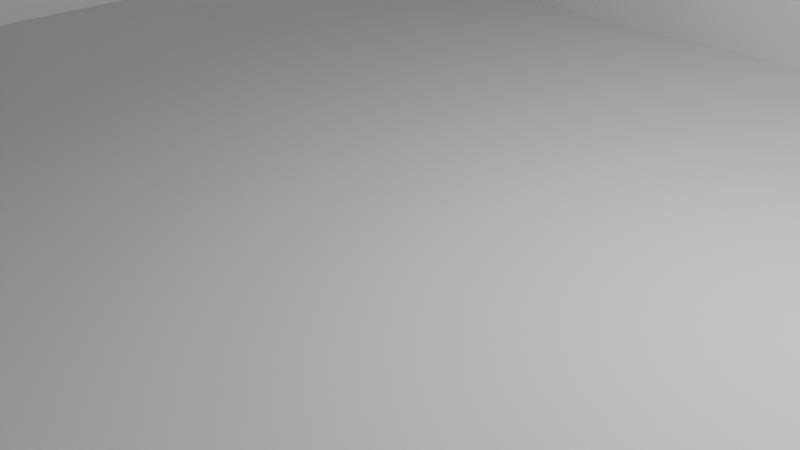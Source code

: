 # Source: leveltemplate.blend  (saved by Blender 2.90.8; exported with 4.5.12 LTS)
import bpy
from mathutils import Matrix  # noqa: F401  (used for matrix-valued properties, if any)

bpy.ops.wm.read_factory_settings(use_empty=True)
scene = bpy.context.scene
scene.name = 'Scene'

# ---- collections
col_collection = bpy.data.collections.new('Collection'); scene.collection.children.link(col_collection)

# ---- world
world_world = bpy.data.worlds.new('World'); scene.world = world_world
world_world.use_nodes = True; world_world.node_tree.nodes.clear()
_N = world_world.node_tree.nodes; _L = world_world.node_tree.links
n0 = _N.new('ShaderNodeOutputWorld'); n0.name = 'World Output'; n0.location = (300, 300)
n1 = _N.new('ShaderNodeBackground'); n1.name = 'Background'; n1.location = (10, 300)
n1.inputs[0].default_value = (0.05088, 0.05088, 0.05088, 1.0)
_L.new(n1.outputs[0], n0.inputs[0])
n0.is_active_output = True
world_world.color = (0.05088, 0.05088, 0.05088)
world_world.use_sun_shadow = False
world_world.sun_shadow_jitter_overblur = 0.0

# ---- cameras
cam_camera = bpy.data.cameras.new('Camera')
cam_camera.clip_end = 100.0
cam_camera.ortho_scale = 7.314

# ---- lights
light_light = bpy.data.lights.new('Light', 'POINT')
light_light.transmission_factor = 0.0
light_light.energy = 1000.0
light_light.shadow_soft_size = 0.1
light_light.shadow_maximum_resolution = 0.006
light_light.use_absolute_resolution = True

# ---- meshes
me_plane = bpy.data.meshes.new('Plane')
me_plane.from_pydata([(-1.0, -1.0, 0.0), (1.0, -1.0, 0.0), (-1.0, 1.0, 0.0), (1.0, 1.0, 0.0)], [], [(0, 1, 3, 2)])
_uv = me_plane.uv_layers.new(name='UVMap')
_uv.uv.foreach_set('vector', [0.0, 0.0, 1.0, 0.0, 1.0, 1.0, 0.0, 1.0])
me_plane.use_remesh_fix_poles = True
me_plane.use_remesh_preserve_attributes = False
me_plane.use_mirror_vertex_groups = False
me_plane.update()
me_plane_001 = bpy.data.meshes.new('Plane.001')
me_plane_001.from_pydata([(-1.0, -1.0, 0.0), (1.0, -1.0, 0.0), (-1.0, 1.0, 0.0), (1.0, 1.0, 0.0)], [], [(0, 1, 3, 2)])
_uv = me_plane_001.uv_layers.new(name='UVMap')
_uv.uv.foreach_set('vector', [0.0, 0.0, 1.0, 0.0, 1.0, 1.0, 0.0, 1.0])
me_plane_001.use_remesh_fix_poles = True
me_plane_001.use_remesh_preserve_attributes = False
me_plane_001.use_mirror_vertex_groups = False
me_plane_001.update()
me_cube_001 = bpy.data.meshes.new('Cube.001')
me_cube_001.from_pydata([(-1.0, -1.0, -1.0), (-1.0, -1.0, 1.0), (-1.0, 1.0, -1.0), (-1.0, 1.0, 1.0), (1.0, -1.0, -1.0), (1.0, -1.0, 1.0), (1.0, 1.0, -1.0), (1.0, 1.0, 1.0)], [], [(0, 1, 3, 2), (2, 3, 7, 6), (6, 7, 5, 4), (4, 5, 1, 0), (2, 6, 4, 0), (7, 3, 1, 5)])
_uv = me_cube_001.uv_layers.new(name='UVMap')
_uv.uv.foreach_set('vector', [0.375, 0.0, 0.625, 0.0, 0.625, 0.25, 0.375, 0.25, 0.375, 0.25, 0.625, 0.25, 0.625, 0.5, 0.375, 0.5, 0.375, 0.5, 0.625, 0.5, 0.625, 0.75, 0.375, 0.75, 0.375, 0.75, 0.625, 0.75, 0.625, 1.0, 0.375, 1.0, 0.125, 0.5, 0.375, 0.5, 0.375, 0.75, 0.125, 0.75, 0.625, 0.5, 0.875, 0.5, 0.875, 0.75, 0.625, 0.75])
me_cube_001.use_remesh_fix_poles = True
me_cube_001.use_remesh_preserve_attributes = False
me_cube_001.use_mirror_vertex_groups = False
me_cube_001.update()
me_cube_002 = bpy.data.meshes.new('Cube.002')
me_cube_002.from_pydata([(-1.0, -1.0, -1.0), (-1.0, -1.0, 1.0), (-1.0, 1.0, -1.0), (-1.0, 1.0, 1.0), (1.0, -1.0, -1.0), (1.0, -1.0, 1.0), (1.0, 1.0, -1.0), (1.0, 1.0, 1.0)], [], [(0, 1, 3, 2), (2, 3, 7, 6), (6, 7, 5, 4), (4, 5, 1, 0), (2, 6, 4, 0), (7, 3, 1, 5)])
_uv = me_cube_002.uv_layers.new(name='UVMap')
_uv.uv.foreach_set('vector', [0.375, 0.0, 0.625, 0.0, 0.625, 0.25, 0.375, 0.25, 0.375, 0.25, 0.625, 0.25, 0.625, 0.5, 0.375, 0.5, 0.375, 0.5, 0.625, 0.5, 0.625, 0.75, 0.375, 0.75, 0.375, 0.75, 0.625, 0.75, 0.625, 1.0, 0.375, 1.0, 0.125, 0.5, 0.375, 0.5, 0.375, 0.75, 0.125, 0.75, 0.625, 0.5, 0.875, 0.5, 0.875, 0.75, 0.625, 0.75])
me_cube_002.use_remesh_fix_poles = True
me_cube_002.use_remesh_preserve_attributes = False
me_cube_002.use_mirror_vertex_groups = False
me_cube_002.update()
me_cube_003 = bpy.data.meshes.new('Cube.003')
me_cube_003.from_pydata([(-1.0, -1.0, -1.0), (-1.0, -1.0, 1.0), (-1.0, 1.0, -1.0), (-1.0, 1.0, 1.0), (1.0, -1.0, -1.0), (1.0, -1.0, 1.0), (1.0, 1.0, -1.0), (1.0, 1.0, 1.0)], [], [(0, 1, 3, 2), (2, 3, 7, 6), (6, 7, 5, 4), (4, 5, 1, 0), (2, 6, 4, 0), (7, 3, 1, 5)])
_uv = me_cube_003.uv_layers.new(name='UVMap')
_uv.uv.foreach_set('vector', [0.375, 0.0, 0.625, 0.0, 0.625, 0.25, 0.375, 0.25, 0.375, 0.25, 0.625, 0.25, 0.625, 0.5, 0.375, 0.5, 0.375, 0.5, 0.625, 0.5, 0.625, 0.75, 0.375, 0.75, 0.375, 0.75, 0.625, 0.75, 0.625, 1.0, 0.375, 1.0, 0.125, 0.5, 0.375, 0.5, 0.375, 0.75, 0.125, 0.75, 0.625, 0.5, 0.875, 0.5, 0.875, 0.75, 0.625, 0.75])
me_cube_003.use_remesh_fix_poles = True
me_cube_003.use_remesh_preserve_attributes = False
me_cube_003.use_mirror_vertex_groups = False
me_cube_003.update()
me_cube_004 = bpy.data.meshes.new('Cube.004')
me_cube_004.from_pydata([(-1.0, -1.0, -1.0), (-1.0, -1.0, 1.0), (-1.0, 1.0, -1.0), (-1.0, 1.0, 1.0), (1.0, -1.0, -1.0), (1.0, -1.0, 1.0), (1.0, 1.0, -1.0), (1.0, 1.0, 1.0)], [], [(0, 1, 3, 2), (2, 3, 7, 6), (6, 7, 5, 4), (4, 5, 1, 0), (2, 6, 4, 0), (7, 3, 1, 5)])
_uv = me_cube_004.uv_layers.new(name='UVMap')
_uv.uv.foreach_set('vector', [0.375, 0.0, 0.625, 0.0, 0.625, 0.25, 0.375, 0.25, 0.375, 0.25, 0.625, 0.25, 0.625, 0.5, 0.375, 0.5, 0.375, 0.5, 0.625, 0.5, 0.625, 0.75, 0.375, 0.75, 0.375, 0.75, 0.625, 0.75, 0.625, 1.0, 0.375, 1.0, 0.125, 0.5, 0.375, 0.5, 0.375, 0.75, 0.125, 0.75, 0.625, 0.5, 0.875, 0.5, 0.875, 0.75, 0.625, 0.75])
me_cube_004.use_remesh_fix_poles = True
me_cube_004.use_remesh_preserve_attributes = False
me_cube_004.use_mirror_vertex_groups = False
me_cube_004.update()
me_cube_005 = bpy.data.meshes.new('Cube.005')
me_cube_005.from_pydata([(-1.0, -1.0, -1.0), (-1.0, -1.0, 1.0), (-1.0, 1.0, -1.0), (-1.0, 1.0, 1.0), (1.0, -1.0, -1.0), (1.0, -1.0, 1.0), (1.0, 1.0, -1.0), (1.0, 1.0, 1.0)], [], [(0, 1, 3, 2), (2, 3, 7, 6), (6, 7, 5, 4), (4, 5, 1, 0), (2, 6, 4, 0), (7, 3, 1, 5)])
_uv = me_cube_005.uv_layers.new(name='UVMap')
_uv.uv.foreach_set('vector', [0.375, 0.0, 0.625, 0.0, 0.625, 0.25, 0.375, 0.25, 0.375, 0.25, 0.625, 0.25, 0.625, 0.5, 0.375, 0.5, 0.375, 0.5, 0.625, 0.5, 0.625, 0.75, 0.375, 0.75, 0.375, 0.75, 0.625, 0.75, 0.625, 1.0, 0.375, 1.0, 0.125, 0.5, 0.375, 0.5, 0.375, 0.75, 0.125, 0.75, 0.625, 0.5, 0.875, 0.5, 0.875, 0.75, 0.625, 0.75])
me_cube_005.use_remesh_fix_poles = True
me_cube_005.use_remesh_preserve_attributes = False
me_cube_005.use_mirror_vertex_groups = False
me_cube_005.update()
me_cube_006 = bpy.data.meshes.new('Cube.006')
me_cube_006.from_pydata([(-1.0, -1.0, -1.0), (-1.0, -1.0, 1.0), (-1.0, 1.0, -1.0), (-1.0, 1.0, 1.0), (1.0, -1.0, -1.0), (1.0, -1.0, 1.0), (1.0, 1.0, -1.0), (1.0, 1.0, 1.0)], [], [(0, 1, 3, 2), (2, 3, 7, 6), (6, 7, 5, 4), (4, 5, 1, 0), (2, 6, 4, 0), (7, 3, 1, 5)])
_uv = me_cube_006.uv_layers.new(name='UVMap')
_uv.uv.foreach_set('vector', [0.375, 0.0, 0.625, 0.0, 0.625, 0.25, 0.375, 0.25, 0.375, 0.25, 0.625, 0.25, 0.625, 0.5, 0.375, 0.5, 0.375, 0.5, 0.625, 0.5, 0.625, 0.75, 0.375, 0.75, 0.375, 0.75, 0.625, 0.75, 0.625, 1.0, 0.375, 1.0, 0.125, 0.5, 0.375, 0.5, 0.375, 0.75, 0.125, 0.75, 0.625, 0.5, 0.875, 0.5, 0.875, 0.75, 0.625, 0.75])
me_cube_006.use_remesh_fix_poles = True
me_cube_006.use_remesh_preserve_attributes = False
me_cube_006.use_mirror_vertex_groups = False
me_cube_006.update()
me_cube_007 = bpy.data.meshes.new('Cube.007')
me_cube_007.from_pydata([(-1.0, -1.0, -1.0), (-1.0, -1.0, 1.0), (-1.0, 1.0, -1.0), (-1.0, 1.0, 1.0), (1.0, -1.0, -1.0), (1.0, -1.0, 1.0), (1.0, 1.0, -1.0), (1.0, 1.0, 1.0)], [], [(0, 1, 3, 2), (2, 3, 7, 6), (6, 7, 5, 4), (4, 5, 1, 0), (2, 6, 4, 0), (7, 3, 1, 5)])
_uv = me_cube_007.uv_layers.new(name='UVMap')
_uv.uv.foreach_set('vector', [0.375, 0.0, 0.625, 0.0, 0.625, 0.25, 0.375, 0.25, 0.375, 0.25, 0.625, 0.25, 0.625, 0.5, 0.375, 0.5, 0.375, 0.5, 0.625, 0.5, 0.625, 0.75, 0.375, 0.75, 0.375, 0.75, 0.625, 0.75, 0.625, 1.0, 0.375, 1.0, 0.125, 0.5, 0.375, 0.5, 0.375, 0.75, 0.125, 0.75, 0.625, 0.5, 0.875, 0.5, 0.875, 0.75, 0.625, 0.75])
me_cube_007.use_remesh_fix_poles = True
me_cube_007.use_remesh_preserve_attributes = False
me_cube_007.use_mirror_vertex_groups = False
me_cube_007.update()

# ---- objects
ob_light = bpy.data.objects.new('Light', light_light)
ob_camera = bpy.data.objects.new('Camera', cam_camera)
ob_plane = bpy.data.objects.new('Plane', me_plane)
ob_plane_001 = bpy.data.objects.new('Plane.001', me_plane_001)
ob_cube = bpy.data.objects.new('Cube', me_cube_001)
ob_cube_001 = bpy.data.objects.new('Cube.001', me_cube_002)
ob_cube_002 = bpy.data.objects.new('Cube.002', me_cube_003)
ob_cube_003 = bpy.data.objects.new('Cube.003', me_cube_004)
ob_cube_004 = bpy.data.objects.new('Cube.004', me_cube_005)
ob_cube_005 = bpy.data.objects.new('Cube.005', me_cube_006)
ob_cube_006 = bpy.data.objects.new('Cube.006', me_cube_007)

# ---- transforms, parenting, visibility, modifiers, constraints
ob_light.location = (4.076, 1.005, 5.904)
ob_light.rotation_euler = (0.6503, 0.05522, 1.866)
ob_light.lock_rotations_4d = False
ob_light.empty_display_type = 'ARROWS'
ob_light.color = (0.0, 0.0, 0.0, 0.0)
ob_light.lineart.crease_threshold = 0.0
ob_camera.location = (7.359, -6.926, 4.958)
ob_camera.rotation_euler = (1.109, 0.0, 0.8149)
ob_camera.lock_rotations_4d = False
ob_camera.empty_display_type = 'ARROWS'
ob_camera.color = (0.0, 0.0, 0.0, 0.0)
ob_camera.display_type = 'WIRE'
ob_camera.lineart.crease_threshold = 0.0
ob_plane.location = (0.0, 0.0, 0.0)
ob_plane.scale = (10.0, 10.0, 10.0)
ob_plane.lineart.crease_threshold = 0.0
ob_plane_001.location = (2.276, -7.23, 0.3658)
ob_plane_001.rotation_euler = (-6.283, -9.805, -5.96e-08)
ob_plane_001.lineart.crease_threshold = 0.0
ob_cube.location = (4.151, -7.235, 0.0)
ob_cube.scale = (1.0, 1.0, -0.749)
ob_cube.lineart.crease_threshold = 0.0
ob_cube_001.location = (7.388, -7.235, 0.5526)
ob_cube_001.scale = (2.272, 1.0, -0.749)
ob_cube_001.lineart.crease_threshold = 0.0
ob_cube_002.location = (8.449, -7.194, 2.215)
ob_cube_002.lineart.crease_threshold = 0.0
ob_cube_003.location = (2.348, -7.194, 3.008)
ob_cube_003.scale = (3.926, 1.0, 0.2329)
ob_cube_003.lineart.crease_threshold = 0.0
ob_cube_004.location = (10.4, 0.0, 2.975)
ob_cube_004.scale = (1.0, 8.777, 3.978)
ob_cube_004.lineart.crease_threshold = 0.0
ob_cube_005.location = (-10.29, 0.0, 2.975)
ob_cube_005.scale = (1.0, 8.777, 3.978)
ob_cube_005.lineart.crease_threshold = 0.0
ob_cube_006.location = (0.0854, 8.298, 2.975)
ob_cube_006.rotation_euler = (0.0, -0.0, -1.574)
ob_cube_006.scale = (1.0, 10.79, 3.978)
ob_cube_006.lineart.crease_threshold = 0.0

# ---- collection membership
col_collection.objects.link(ob_light)
col_collection.objects.link(ob_camera)
col_collection.objects.link(ob_plane)
col_collection.objects.link(ob_plane_001)
col_collection.objects.link(ob_cube)
col_collection.objects.link(ob_cube_001)
col_collection.objects.link(ob_cube_002)
col_collection.objects.link(ob_cube_003)
col_collection.objects.link(ob_cube_004)
col_collection.objects.link(ob_cube_005)
col_collection.objects.link(ob_cube_006)

# ---- scene / render settings (as saved in the file)
scene.camera = ob_camera
scene.frame_start = 1; scene.frame_end = 250; scene.frame_set(1)
scene.render.engine = 'BLENDER_EEVEE_NEXT'
scene.cycles.use_denoising = False
scene.cycles.samples = 128
scene.cycles.sampling_pattern = 'TABULATED_SOBOL'
scene.cycles.use_adaptive_sampling = False
scene.cycles.use_light_tree = False
scene.view_settings.view_transform = 'Filmic'
bpy.context.view_layer.update()

